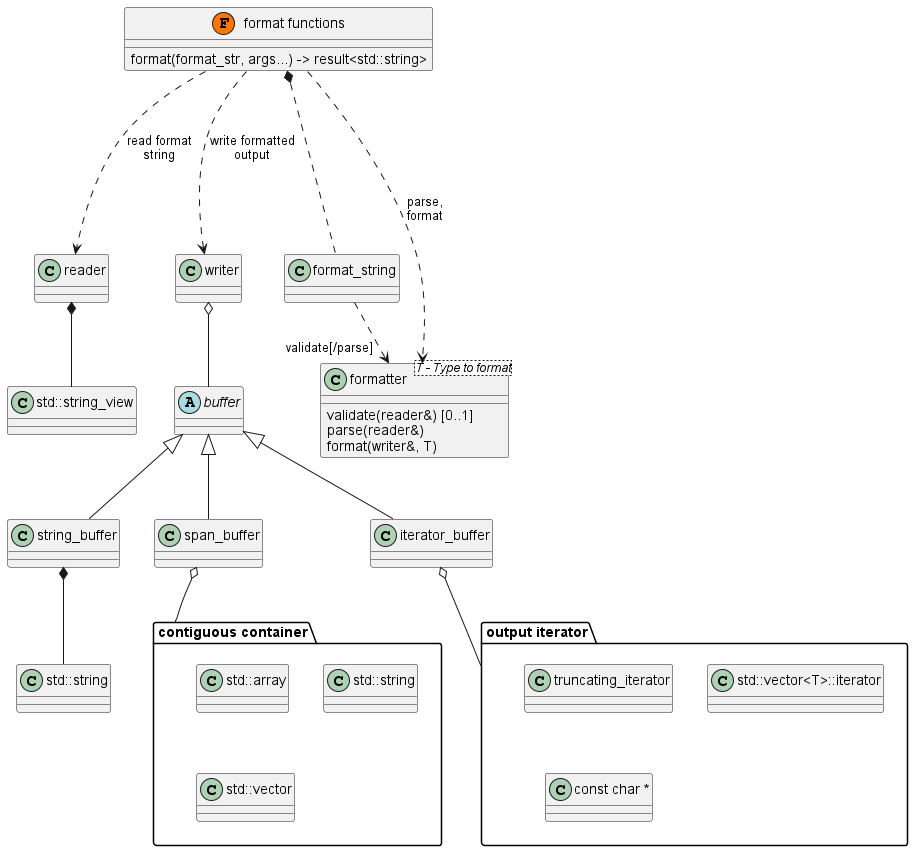

The diagram above was rendered by PlantUML. Its source (embedded in the PNG):
@startuml

class "format functions" << (F,#FF7700) >> {
    format(format_str, args...) -> result<std::string>
}

class reader
reader *-- "std::string_view"

abstract class buffer

class string_buffer
class span_buffer
class iterator_buffer

buffer <|-- iterator_buffer
buffer <|-- span_buffer
buffer <|-- string_buffer

class writer
writer o-- buffer

iterator_buffer o-- "output iterator"

package "output iterator" {
    class truncating_iterator
    class "std::vector<T>::iterator"
    class "const char *"
}

package "contiguous container" {
    class "std::array"
    class "std::string" as s2
    class "std::vector"
}

span_buffer o-- "contiguous container"
string_buffer *-- "std::string"

class format_string

class formatter<T - Type to format> {
    validate(reader&) [0..1]
    parse(reader&)
    format(writer&, T)
}

format_string  -.> "validate[/parse] " formatter

"format functions" *-.- "format_string"
"format functions" -.-> "writer" : "write formatted\noutput"
"format functions" -.-> "reader" : read format\nstring
"format functions" -.-> "formatter" : parse,\nformat

@enduml